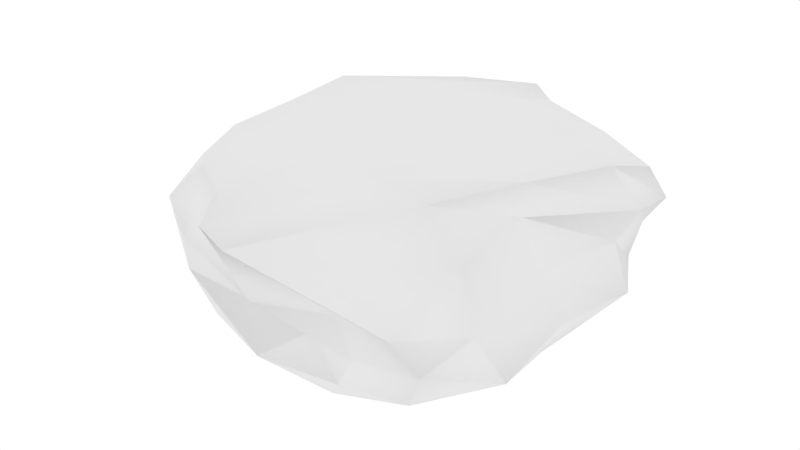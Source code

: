 # Source: Rock1.blend  (saved by Blender 2.81.16; exported with 4.5.12 LTS)
import bpy
from mathutils import Matrix  # noqa: F401  (used for matrix-valued properties, if any)

bpy.ops.wm.read_factory_settings(use_empty=True)
scene = bpy.context.scene
scene.name = 'Scene'

# ---- collections
col_collection_1 = bpy.data.collections.new('Collection 1'); scene.collection.children.link(col_collection_1)

# ---- materials (node trees are filled in below, after node groups)
mat_material = bpy.data.materials.new('Material')
mat_material.alpha_threshold = 0.0
mat_material.use_transparent_shadow = False
mat_material.roughness = 0.5
mat_material.specular_intensity = 0.007937
mat_material.line_color = (0.0, 0.0, 0.0, 1.0)

# ---- material node trees

# ---- world
world_world = bpy.data.worlds.new('World'); scene.world = world_world
world_world.color = (1.0, 1.0, 1.0)
world_world.use_sun_shadow = False
world_world.sun_shadow_jitter_overblur = 0.0
world_world.cycles.sampling_method = 'MANUAL'
world_world.cycles.sample_map_resolution = 256

# ---- meshes
me_cube = bpy.data.meshes.new('Cube')
me_cube.from_pydata([(0.8969, 1.078, -1.285), (0.7363, -1.067, -1.206), (-1.052, -0.9545, -1.183), (-0.6924, 0.8358, -1.281), (1.304, 1.024, 1.066), (0.444, -1.514, 0.9665), (-1.02, -1.106, 1.245), (-0.6819, 1.482, 1.256), (1.045, 0.148, -1.366), (0.06727, 0.7835, -1.199), (1.2, 1.222, -0.002285), (-0.1546, -1.229, -1.281), (1.155, -1.382, -0.1202), (-1.095, 0.1185, -1.554), (-1.648, -0.8536, -0.1712), (-1.186, 1.134, -0.1133), (0.9754, -0.0479, 1.385), (0.1053, 1.585, 1.151), (-0.3448, -1.73, 1.201), (-1.177, -0.009798, 1.496), (-0.01579, 0.06024, -1.669), (0.04611, 0.2537, 1.591), (1.175, -0.169, 0.2999), (0.2601, -1.365, -0.17), (-1.649, 0.06403, -0.2147), (-0.1998, 1.536, -0.3969), (1.009, -0.4703, -1.305), (-0.3215, 0.702, -1.175), (1.386, 1.182, 0.5254), (-0.5379, -1.154, -1.17), (0.9363, -1.426, 0.2706), (-0.8624, 0.5371, -1.486), (-1.282, -1.218, 0.6751), (-0.9745, 1.431, 0.7575), (0.8085, -0.9021, 1.581), (-0.175, 1.801, 1.191), (-0.6103, -1.328, 1.192), (-1.356, 0.7168, 1.382), (1.042, 0.6379, -1.43), (0.4689, 1.027, -1.337), (1.081, 1.288, -0.7137), (0.2436, -1.191, -1.334), (1.015, -1.313, -0.6973), (-1.156, -0.4595, -1.484), (-1.571, -0.7707, -0.8407), (-1.063, 1.016, -0.9108), (1.232, 0.5945, 1.327), (0.7705, 1.3, 1.142), (-0.06528, -1.796, 1.104), (-1.176, -0.6464, 1.453), (-0.4762, 0.03739, -1.594), (0.4804, 0.1111, -1.668), (0.1728, 0.5325, -1.426), (-0.1063, -0.596, -1.594), (-0.198, -0.6308, 1.608), (0.063, 0.9943, 1.444), (0.6115, 0.2908, 1.593), (-0.6033, 0.01128, 1.576), (1.267, -1.008, 0.1789), (1.267, 0.6897, 0.1191), (1.269, 0.06388, -0.5845), (1.051, -0.1975, 1.037), (-1.044, -1.29, -0.2674), (0.667, -1.449, -0.1949), (-0.1351, -1.505, -0.7498), (-0.06687, -1.602, 0.2207), (-1.76, 0.7246, -0.4306), (-1.646, -0.459, -0.1505), (-1.548, 0.2556, -1.358), (-1.483, -0.04533, 1.037), (-0.7755, 1.403, -0.082), (0.5563, 1.497, -0.1766), (0.1532, 1.832, 0.5874), (-0.1805, 1.234, -0.9374), (-0.6309, -0.5923, -1.5), (-0.6779, -0.6982, 1.548), (1.116, -0.981, 1.035), (-0.9445, -1.392, 0.4001), (-1.719, 0.6998, 0.7388), (-0.751, 1.123, -0.7648), (-0.3597, 0.5967, -1.487), (0.5481, 0.6576, -1.613), (0.3835, -0.5332, -1.641), (0.3428, -0.8637, 1.629), (0.8016, 0.7167, 1.555), (-0.5442, 0.8894, 1.471), (1.348, -0.7468, -0.685), (1.324, 0.8561, -0.8072), (1.424, 0.707, 0.701), (-0.7067, -1.347, -0.6833), (0.4943, -1.399, -0.7562), (0.5242, -1.41, 0.2978), (-1.346, 0.8081, -1.211), (-1.55, -0.4876, -0.9911), (-1.434, -0.7468, 0.9359), (-0.2632, 1.717, 0.7393), (0.802, 1.529, 0.6091), (0.5127, 1.198, -0.8321)], [], [(74, 29, 2, 43), (75, 49, 6, 36), (76, 34, 5, 30), (77, 36, 6, 32), (78, 37, 7, 33), (79, 27, 3, 45), (80, 50, 13, 31), (81, 51, 20, 52), (82, 41, 11, 53), (83, 54, 18, 48), (84, 55, 21, 56), (85, 37, 19, 57), (86, 58, 12, 42), (87, 59, 22, 60), (88, 46, 16, 61), (89, 62, 14, 44), (90, 63, 23, 64), (91, 48, 18, 65), (92, 66, 15, 45), (93, 67, 24, 68), (94, 49, 19, 69), (95, 70, 15, 33), (96, 71, 25, 72), (97, 39, 9, 73), (50, 74, 43, 13), (20, 53, 74, 50), (53, 11, 29, 74), (54, 75, 36, 18), (21, 57, 75, 54), (57, 19, 49, 75), (58, 76, 30, 12), (22, 61, 76, 58), (61, 16, 34, 76), (62, 77, 32, 14), (23, 65, 77, 62), (65, 18, 36, 77), (66, 78, 33, 15), (24, 69, 78, 66), (69, 19, 37, 78), (70, 79, 45, 15), (25, 73, 79, 70), (73, 9, 27, 79), (27, 80, 31, 3), (9, 52, 80, 27), (52, 20, 50, 80), (39, 81, 52, 9), (0, 38, 81, 39), (38, 8, 51, 81), (51, 82, 53, 20), (8, 26, 82, 51), (26, 1, 41, 82), (34, 83, 48, 5), (16, 56, 83, 34), (56, 21, 54, 83), (46, 84, 56, 16), (4, 47, 84, 46), (47, 17, 55, 84), (55, 85, 57, 21), (17, 35, 85, 55), (35, 7, 37, 85), (26, 86, 42, 1), (8, 60, 86, 26), (60, 22, 58, 86), (38, 87, 60, 8), (0, 40, 87, 38), (40, 10, 59, 87), (59, 88, 61, 22), (10, 28, 88, 59), (28, 4, 46, 88), (29, 89, 44, 2), (11, 64, 89, 29), (64, 23, 62, 89), (41, 90, 64, 11), (1, 42, 90, 41), (42, 12, 63, 90), (63, 91, 65, 23), (12, 30, 91, 63), (30, 5, 48, 91), (31, 92, 45, 3), (13, 68, 92, 31), (68, 24, 66, 92), (43, 93, 68, 13), (2, 44, 93, 43), (44, 14, 67, 93), (67, 94, 69, 24), (14, 32, 94, 67), (32, 6, 49, 94), (35, 95, 33, 7), (17, 72, 95, 35), (72, 25, 70, 95), (47, 96, 72, 17), (4, 28, 96, 47), (28, 10, 71, 96), (71, 97, 73, 25), (10, 40, 97, 71), (40, 0, 39, 97)])
me_cube.polygons.foreach_set('use_smooth', [True] * 96)
_uv = me_cube.uv_layers.new(name='UVMap')
_uv.uv.foreach_set('vector', [0.1376, 0.5634, 0.05829, 0.5699, 0.08261, 0.5067, 0.1529, 0.4987, 0.155, 0.3441, 0.2063, 0.3782, 0.1556, 0.4023, 0.09978, 0.3877, 0.8962, 0.2829, 0.8545, 0.3493, 0.795, 0.249, 0.8707, 0.1749, 0.9492, 0.5877, 0.9441, 0.6946, 0.9057, 0.6826, 0.9167, 0.6045, 0.3368, 0.08201, 0.3692, 0.0008424, 0.4892, 0.0, 0.4607, 0.06354, 0.4857, 0.255, 0.5127, 0.3106, 0.4816, 0.3231, 0.4473, 0.2762, 0.2768, 0.5835, 0.2154, 0.5785, 0.2237, 0.5024, 0.2701, 0.5239, 0.2885, 0.6956, 0.2265, 0.6947, 0.2208, 0.6358, 0.2665, 0.646, 0.1496, 0.6887, 0.06005, 0.669, 0.05371, 0.62, 0.1407, 0.6292, 0.04602, 0.2771, 0.1155, 0.2999, 0.04202, 0.4025, 0.01139, 0.3834, 0.1339, 0.09467, 0.2261, 0.1276, 0.1657, 0.1994, 0.1162, 0.1497, 0.2737, 0.1876, 0.3356, 0.2678, 0.2584, 0.3215, 0.2062, 0.2743, 0.4229, 0.6541, 0.5205, 0.6847, 0.4775, 0.7263, 0.4046, 0.7132, 0.4227, 0.4592, 0.5294, 0.4791, 0.5396, 0.5807, 0.4398, 0.5539, 0.7441, 0.8145, 0.6723, 0.7875, 0.6838, 0.712, 0.7317, 0.7072, 0.01627, 0.5363, 0.006598, 0.4823, 0.0544, 0.4025, 0.09085, 0.4319, 0.8571, 0.07013, 0.8552, 0.1259, 0.8187, 0.1375, 0.7861, 0.07016, 0.8291, 0.1826, 0.7208, 0.2512, 0.694, 0.2682, 0.7587, 0.168, 0.4081, 0.3181, 0.3485, 0.2255, 0.431, 0.1768, 0.4473, 0.2762, 0.8347, 0.4016, 0.8217, 0.4944, 0.7589, 0.4881, 0.7478, 0.3611, 0.8534, 0.6288, 0.8441, 0.7006, 0.7667, 0.7072, 0.7665, 0.64, 0.555, 0.05746, 0.4911, 0.1663, 0.431, 0.1768, 0.4607, 0.06354, 0.6612, 0.07164, 0.6424, 0.17, 0.5654, 0.2, 0.6089, 0.07216, 0.6283, 0.2559, 0.6197, 0.3211, 0.56, 0.3103, 0.5564, 0.2715, 0.2154, 0.5785, 0.1376, 0.5634, 0.1529, 0.4987, 0.2237, 0.5024, 0.2208, 0.6358, 0.1407, 0.6292, 0.1376, 0.5634, 0.2154, 0.5785, 0.1407, 0.6292, 0.05371, 0.62, 0.05829, 0.5699, 0.1376, 0.5634, 0.1155, 0.2999, 0.155, 0.3441, 0.09978, 0.3877, 0.04202, 0.4025, 0.1657, 0.1994, 0.2062, 0.2743, 0.155, 0.3441, 0.1155, 0.2999, 0.2062, 0.2743, 0.2584, 0.3215, 0.2063, 0.3782, 0.155, 0.3441, 0.9344, 0.1876, 0.8962, 0.2829, 0.8707, 0.1749, 0.9071, 0.1336, 0.5396, 0.5807, 0.6226, 0.5818, 0.6173, 0.6784, 0.5205, 0.6847, 0.6226, 0.5818, 0.6629, 0.5621, 0.6723, 0.6611, 0.6173, 0.6784, 0.9396, 0.5063, 0.9492, 0.5877, 0.9167, 0.6045, 0.8696, 0.4909, 0.7916, 0.8662, 0.7441, 0.8212, 0.7521, 0.7072, 0.7914, 0.7117, 1.0, 0.6065, 0.9999, 0.7068, 0.9441, 0.6946, 0.9492, 0.5877, 0.3485, 0.2255, 0.3368, 0.08201, 0.4607, 0.06354, 0.431, 0.1768, 0.7589, 0.4881, 0.7665, 0.64, 0.6723, 0.5967, 0.6778, 0.4598, 0.7665, 0.64, 0.7667, 0.7072, 0.6749, 0.6876, 0.6723, 0.5967, 0.4911, 0.1663, 0.4857, 0.255, 0.4473, 0.2762, 0.431, 0.1768, 0.5654, 0.2, 0.5564, 0.2715, 0.4857, 0.255, 0.4911, 0.1663, 0.3877, 0.8015, 0.3368, 0.8336, 0.3369, 0.7859, 0.3845, 0.7263, 0.5127, 0.3106, 0.5062, 0.351, 0.4481, 0.3543, 0.4816, 0.3231, 0.56, 0.3103, 0.5595, 0.342, 0.5062, 0.351, 0.5127, 0.3106, 0.2665, 0.646, 0.2208, 0.6358, 0.2154, 0.5785, 0.2768, 0.5835, 0.6197, 0.3211, 0.61, 0.3611, 0.5595, 0.342, 0.56, 0.3103, 0.3247, 0.7229, 0.2786, 0.7492, 0.2885, 0.6956, 0.3209, 0.6737, 0.2786, 0.7492, 0.2184, 0.7526, 0.2265, 0.6947, 0.2885, 0.6956, 0.2265, 0.6947, 0.1496, 0.6887, 0.1407, 0.6292, 0.2208, 0.6358, 0.2184, 0.7526, 0.1432, 0.7525, 0.1496, 0.6887, 0.2265, 0.6947, 0.1432, 0.7525, 0.06927, 0.7227, 0.06005, 0.669, 0.1496, 0.6887, 0.8545, 0.3493, 0.8083, 0.3611, 0.7208, 0.2512, 0.795, 0.249, 0.05622, 0.1459, 0.1162, 0.1497, 0.04602, 0.2771, 0.0, 0.2413, 0.1162, 0.1497, 0.1657, 0.1994, 0.1155, 0.2999, 0.04602, 0.2771, 0.08564, 0.06535, 0.1339, 0.09467, 0.1162, 0.1497, 0.05622, 0.1459, 0.1163, 0.01477, 0.1879, 0.03519, 0.1339, 0.09467, 0.08564, 0.06535, 0.1879, 0.03519, 0.273, 0.06412, 0.2261, 0.1276, 0.1339, 0.09467, 0.2261, 0.1276, 0.2737, 0.1876, 0.2062, 0.2743, 0.1657, 0.1994, 0.273, 0.06412, 0.3165, 0.06843, 0.2737, 0.1876, 0.2261, 0.1276, 0.3165, 0.06843, 0.3368, 0.1404, 0.3356, 0.2678, 0.2737, 0.1876, 0.3401, 0.6102, 0.4229, 0.6541, 0.4046, 0.7132, 0.3368, 0.6749, 0.34, 0.5363, 0.4398, 0.5539, 0.4229, 0.6541, 0.3401, 0.6102, 0.4398, 0.5539, 0.5396, 0.5807, 0.5205, 0.6847, 0.4229, 0.6541, 0.3368, 0.4768, 0.4227, 0.4592, 0.4398, 0.5539, 0.34, 0.5363, 0.3532, 0.4197, 0.4295, 0.4003, 0.4227, 0.4592, 0.3368, 0.4768, 0.4295, 0.4003, 0.5176, 0.4127, 0.5294, 0.4791, 0.4227, 0.4592, 0.5294, 0.4791, 0.6042, 0.4822, 0.6226, 0.5818, 0.5396, 0.5807, 0.5176, 0.4127, 0.5865, 0.4235, 0.6042, 0.4822, 0.5294, 0.4791, 0.5865, 0.4235, 0.6465, 0.4411, 0.671, 0.4914, 0.6042, 0.4822, 0.05829, 0.5699, 0.01627, 0.5363, 0.09085, 0.4319, 0.08261, 0.5067, 0.05371, 0.62, 0.0, 0.6084, 0.01627, 0.5363, 0.05829, 0.5699, 0.7861, 0.07016, 0.8187, 0.1375, 0.6941, 0.1437, 0.7365, 0.09231, 0.06005, 0.669, 0.01231, 0.683, 0.0, 0.6084, 0.05371, 0.62, 0.06927, 0.7227, 0.01983, 0.7426, 0.01231, 0.683, 0.06005, 0.669, 0.9139, 0.07697, 0.9071, 0.1336, 0.8552, 0.1259, 0.8571, 0.07013, 0.8552, 0.1259, 0.8291, 0.1826, 0.7587, 0.168, 0.8187, 0.1375, 0.9071, 0.1336, 0.8707, 0.1749, 0.8291, 0.1826, 0.8552, 0.1259, 0.8707, 0.1749, 0.795, 0.249, 0.7208, 0.2512, 0.8291, 0.1826, 0.4481, 0.3543, 0.4081, 0.3181, 0.4473, 0.2762, 0.4816, 0.3231, 0.2237, 0.5024, 0.2322, 0.4405, 0.2912, 0.4545, 0.2701, 0.5239, 0.7478, 0.3611, 0.7589, 0.4881, 0.6778, 0.4598, 0.6853, 0.3887, 0.1529, 0.4987, 0.1301, 0.4362, 0.2322, 0.4405, 0.2237, 0.5024, 0.08261, 0.5067, 0.09085, 0.4319, 0.1301, 0.4362, 0.1529, 0.4987, 0.8671, 0.4173, 0.8696, 0.4909, 0.8217, 0.4944, 0.8347, 0.4016, 0.8217, 0.4944, 0.8534, 0.6288, 0.7665, 0.64, 0.7589, 0.4881, 0.8696, 0.4909, 0.9167, 0.6045, 0.8534, 0.6288, 0.8217, 0.4944, 0.9167, 0.6045, 0.9057, 0.6826, 0.8441, 0.7006, 0.8534, 0.6288, 0.5639, 9.094e-05, 0.555, 0.05746, 0.4607, 0.06354, 0.4892, 0.0, 0.5821, 0.007382, 0.6089, 0.07216, 0.555, 0.05746, 0.5639, 9.094e-05, 0.6089, 0.07216, 0.5654, 0.2, 0.4911, 0.1663, 0.555, 0.05746, 0.1879, 0.03519, 0.2079, 0.0, 0.2933, 0.02525, 0.273, 0.06412, 0.6465, 0.4411, 0.5865, 0.4235, 0.5795, 0.3653, 0.6396, 0.3929, 0.5865, 0.4235, 0.5176, 0.4127, 0.4772, 0.3611, 0.5795, 0.3653, 0.6424, 0.17, 0.6283, 0.2559, 0.5564, 0.2715, 0.5654, 0.2, 0.694, 0.1502, 0.6938, 0.2371, 0.6283, 0.2559, 0.6424, 0.17, 0.6938, 0.2371, 0.6686, 0.3119, 0.6197, 0.3211, 0.6283, 0.2559])
me_cube.materials.append(mat_material)
me_cube.use_remesh_preserve_volume = False
me_cube.use_remesh_preserve_attributes = False
me_cube.use_mirror_vertex_groups = False
me_cube.update()

# ---- objects
ob_cube = bpy.data.objects.new('Cube', me_cube)

# ---- transforms, parenting, visibility, modifiers, constraints
ob_cube.location = (0.0, 0.0, 0.5394)
ob_cube.scale = (1.0, 1.0, 0.5104)
ob_cube.lock_rotations_4d = False
ob_cube.empty_display_type = 'ARROWS'
ob_cube.lineart.crease_threshold = 0.0

# ---- collection membership
col_collection_1.objects.link(ob_cube)

# ---- scene / render settings (as saved in the file)
scene.frame_start = 1; scene.frame_end = 250; scene.frame_set(1)
scene.render.engine = 'BLENDER_EEVEE_NEXT'
scene.render.image_settings.color_mode = 'RGB'
scene.render.image_settings.compression = 90
scene.render.resolution_percentage = 50
scene.render.dither_intensity = 0.0
scene.cycles.use_denoising = False
scene.cycles.samples = 10
scene.cycles.sampling_pattern = 'TABULATED_SOBOL'
scene.cycles.light_sampling_threshold = 0.0
scene.cycles.use_adaptive_sampling = False
scene.cycles.use_light_tree = False
scene.cycles.blur_glossy = 0.0
scene.cycles.volume_bounces = 1
scene.cycles.pixel_filter_type = 'GAUSSIAN'
scene.cycles.sample_clamp_indirect = 0.0
scene.view_settings.view_transform = 'Standard'
bpy.context.view_layer.update()

# ---- added for rendering (the .blend has no active camera): camera
cam_auto = bpy.data.cameras.new('AutoCamera')
cam_auto.lens = 50.0
cam_auto.sensor_width = 36.0
cam_auto.clip_end = 1000.0
ob_auto_camera = bpy.data.objects.new('AutoCamera', cam_auto)
scene.collection.objects.link(ob_auto_camera)
ob_auto_camera.location = (4.56163, -5.65767, 4.31293)
ob_auto_camera.rotation_euler = (1.09748, -7.21219e-08, 0.694738)
scene.camera = ob_auto_camera
bpy.context.view_layer.update()
